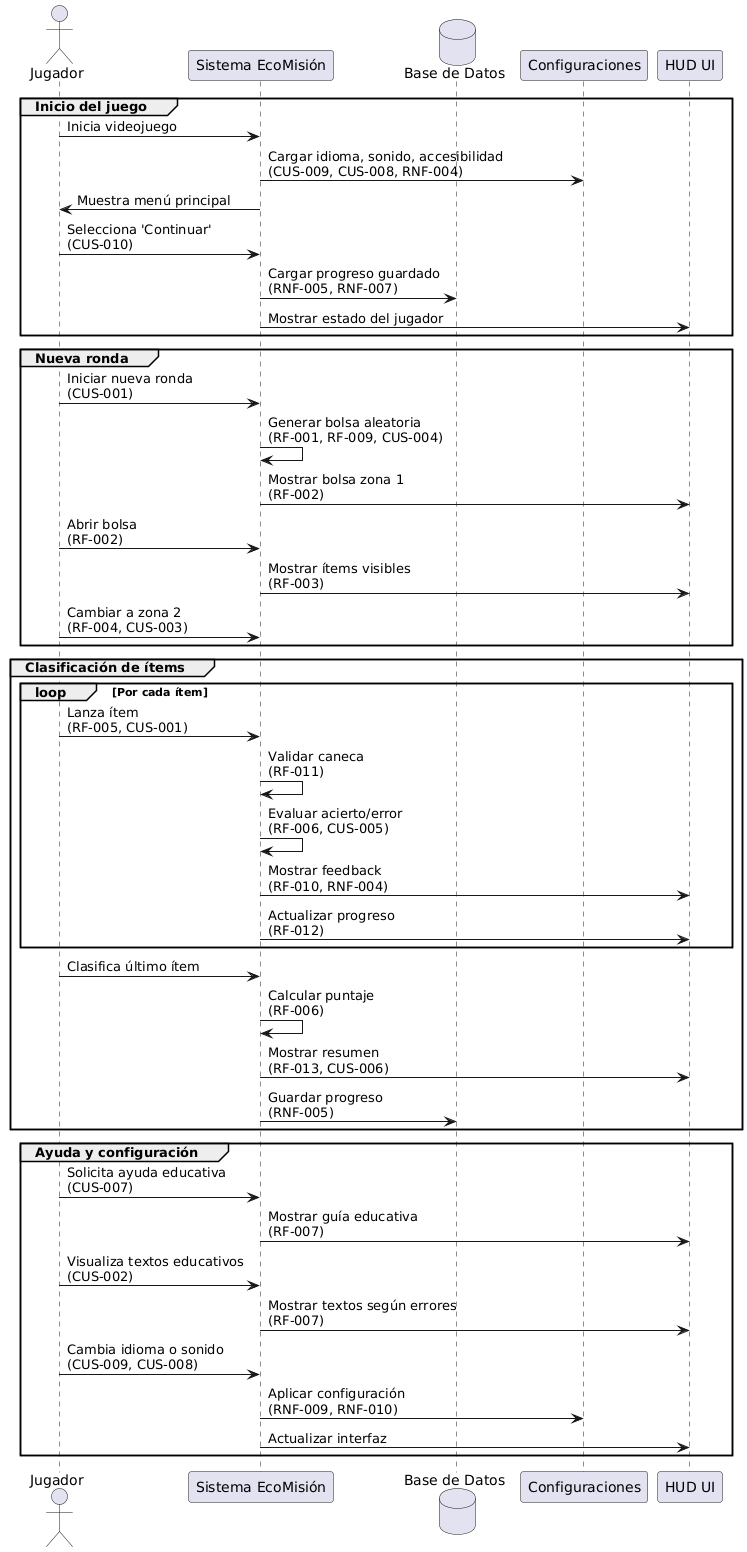

The diagram above was rendered by PlantUML. Its source (embedded in the PNG):
@startuml
actor Jugador
participant "Sistema EcoMisión" as Sistema
database "Base de Datos" as BD
participant "Configuraciones" as Config
participant "HUD UI" as HUD

group Inicio del juego
Jugador -> Sistema : Inicia videojuego
Sistema -> Config : Cargar idioma, sonido, accesibilidad\n(CUS-009, CUS-008, RNF-004)
Sistema -> Jugador : Muestra menú principal
Jugador -> Sistema : Selecciona 'Continuar'\n(CUS-010)
Sistema -> BD : Cargar progreso guardado\n(RNF-005, RNF-007)
Sistema -> HUD : Mostrar estado del jugador
end

group Nueva ronda
Jugador -> Sistema : Iniciar nueva ronda\n(CUS-001)
Sistema -> Sistema : Generar bolsa aleatoria\n(RF-001, RF-009, CUS-004)
Sistema -> HUD : Mostrar bolsa zona 1\n(RF-002)
Jugador -> Sistema : Abrir bolsa\n(RF-002)
Sistema -> HUD : Mostrar ítems visibles\n(RF-003)
Jugador -> Sistema : Cambiar a zona 2\n(RF-004, CUS-003)
end

group Clasificación de ítems
loop Por cada ítem
    Jugador -> Sistema : Lanza ítem\n(RF-005, CUS-001)
    Sistema -> Sistema : Validar caneca\n(RF-011)
    Sistema -> Sistema : Evaluar acierto/error\n(RF-006, CUS-005)
    Sistema -> HUD : Mostrar feedback\n(RF-010, RNF-004)
    Sistema -> HUD : Actualizar progreso\n(RF-012)
end
Jugador -> Sistema : Clasifica último ítem
Sistema -> Sistema : Calcular puntaje\n(RF-006)
Sistema -> HUD : Mostrar resumen\n(RF-013, CUS-006)
Sistema -> BD : Guardar progreso\n(RNF-005)
end

group Ayuda y configuración
Jugador -> Sistema : Solicita ayuda educativa\n(CUS-007)
Sistema -> HUD : Mostrar guía educativa\n(RF-007)

Jugador -> Sistema : Visualiza textos educativos\n(CUS-002)
Sistema -> HUD : Mostrar textos según errores\n(RF-007)

Jugador -> Sistema : Cambia idioma o sonido\n(CUS-009, CUS-008)
Sistema -> Config : Aplicar configuración\n(RNF-009, RNF-010)
Sistema -> HUD : Actualizar interfaz
end
@enduml